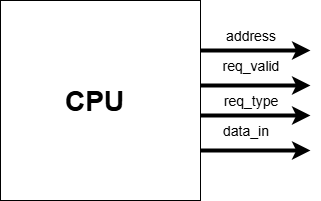

The diagram above was exported from draw.io. Its source (the exported page's mxGraphModel, read from the mxfile embedded in the PNG):
<mxGraphModel dx="694" dy="338" grid="1" gridSize="10" guides="1" tooltips="1" connect="1" arrows="1" fold="1" page="1" pageScale="1" pageWidth="827" pageHeight="1169" math="0" shadow="0">
  <root>
    <mxCell id="0" />
    <mxCell id="1" parent="0" />
    <mxCell id="oaDeCxnry9m17gAA5vZb-1" value="" style="whiteSpace=wrap;html=1;aspect=fixed;" parent="1" vertex="1">
      <mxGeometry x="320" y="400" width="200" height="200" as="geometry" />
    </mxCell>
    <mxCell id="oaDeCxnry9m17gAA5vZb-2" value="&lt;b&gt;&lt;font style=&quot;font-size: 28px;&quot;&gt;CPU&lt;/font&gt;&lt;/b&gt;" style="text;html=1;align=center;verticalAlign=middle;whiteSpace=wrap;rounded=0;" parent="1" vertex="1">
      <mxGeometry x="384" y="485" width="60" height="30" as="geometry" />
    </mxCell>
    <mxCell id="O5hKqOtn_26R03-SyiNg-1" value="" style="endArrow=classic;html=1;rounded=0;strokeWidth=4;" parent="1" edge="1">
      <mxGeometry width="50" height="50" relative="1" as="geometry">
        <mxPoint x="520" y="450" as="sourcePoint" />
        <mxPoint x="630" y="450" as="targetPoint" />
      </mxGeometry>
    </mxCell>
    <mxCell id="0XkAljDINM4An3wkqbME-1" value="" style="endArrow=classic;html=1;rounded=0;strokeWidth=4;" parent="1" edge="1">
      <mxGeometry width="50" height="50" relative="1" as="geometry">
        <mxPoint x="530" y="485" as="sourcePoint" />
        <mxPoint x="630" y="485" as="targetPoint" />
        <Array as="points">
          <mxPoint x="520" y="485" />
        </Array>
      </mxGeometry>
    </mxCell>
    <mxCell id="YSjU27q_pb2LxbjBfZ8N-1" value="" style="endArrow=classic;html=1;rounded=0;strokeWidth=4;" parent="1" edge="1">
      <mxGeometry width="50" height="50" relative="1" as="geometry">
        <mxPoint x="530" y="515" as="sourcePoint" />
        <mxPoint x="630" y="515" as="targetPoint" />
        <Array as="points">
          <mxPoint x="520" y="515" />
        </Array>
      </mxGeometry>
    </mxCell>
    <mxCell id="YSjU27q_pb2LxbjBfZ8N-2" value="" style="endArrow=classic;html=1;rounded=0;strokeWidth=4;" parent="1" edge="1">
      <mxGeometry width="50" height="50" relative="1" as="geometry">
        <mxPoint x="530" y="550" as="sourcePoint" />
        <mxPoint x="630" y="550" as="targetPoint" />
        <Array as="points">
          <mxPoint x="520" y="550" />
        </Array>
      </mxGeometry>
    </mxCell>
    <mxCell id="YSjU27q_pb2LxbjBfZ8N-3" value="&lt;font style=&quot;font-size: 14px;&quot;&gt;address&lt;/font&gt;" style="text;html=1;align=center;verticalAlign=middle;resizable=0;points=[];autosize=1;strokeColor=none;fillColor=none;" parent="1" vertex="1">
      <mxGeometry x="535" y="420" width="70" height="30" as="geometry" />
    </mxCell>
    <mxCell id="ZTelGJGHMnZO8pP_v_cU-1" value="&lt;font style=&quot;font-size: 14px;&quot;&gt;req_valid&lt;/font&gt;" style="text;html=1;align=center;verticalAlign=middle;resizable=0;points=[];autosize=1;strokeColor=none;fillColor=none;" parent="1" vertex="1">
      <mxGeometry x="530" y="450" width="80" height="30" as="geometry" />
    </mxCell>
    <mxCell id="ZTelGJGHMnZO8pP_v_cU-2" value="&lt;span style=&quot;text-wrap-mode: wrap;&quot;&gt;&lt;font style=&quot;font-size: 14px;&quot;&gt;req_type&lt;/font&gt;&lt;/span&gt;" style="text;html=1;align=center;verticalAlign=middle;resizable=0;points=[];autosize=1;strokeColor=none;fillColor=none;" parent="1" vertex="1">
      <mxGeometry x="530" y="485" width="80" height="30" as="geometry" />
    </mxCell>
    <mxCell id="gkIElYvzOXsriTGZZogi-1" value="&lt;span style=&quot;font-size: 14px; text-wrap-mode: wrap;&quot;&gt;data_in&lt;/span&gt;" style="text;html=1;align=center;verticalAlign=middle;resizable=0;points=[];autosize=1;strokeColor=none;fillColor=none;" parent="1" vertex="1">
      <mxGeometry x="530" y="515" width="70" height="30" as="geometry" />
    </mxCell>
  </root>
</mxGraphModel>